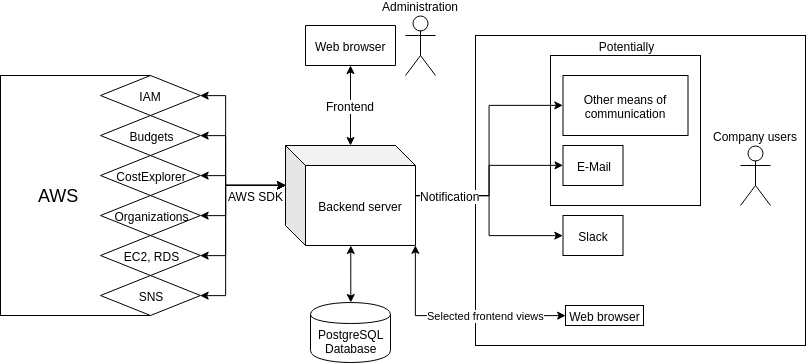

The diagram above was exported from draw.io. Its source (the exported page's mxGraphModel, read from the mxfile embedded in the PNG):
<mxGraphModel dx="717" dy="443" grid="1" gridSize="10" guides="1" tooltips="1" connect="1" arrows="1" fold="1" page="1" pageScale="1" pageWidth="850" pageHeight="1100" math="0" shadow="0">
  <root>
    <mxCell id="0" />
    <mxCell id="1" parent="0" />
    <mxCell id="OORFv5lLoITncF38fU2--67" value="" style="rounded=0;whiteSpace=wrap;html=1;align=center;" vertex="1" parent="1">
      <mxGeometry x="570" y="90" width="330" height="310" as="geometry" />
    </mxCell>
    <mxCell id="OORFv5lLoITncF38fU2--36" value="&lt;span&gt;Potentially&lt;/span&gt;" style="rounded=0;whiteSpace=wrap;html=1;align=center;labelPosition=center;verticalLabelPosition=top;verticalAlign=bottom;" vertex="1" parent="1">
      <mxGeometry x="645" y="110" width="150" height="150" as="geometry" />
    </mxCell>
    <mxCell id="OORFv5lLoITncF38fU2--2" value="&lt;font style=&quot;font-size: 18px&quot;&gt;&amp;nbsp; &amp;nbsp; &amp;nbsp; &amp;nbsp;AWS&lt;/font&gt;" style="rounded=0;whiteSpace=wrap;html=1;labelPosition=center;verticalLabelPosition=middle;align=left;verticalAlign=middle;" vertex="1" parent="1">
      <mxGeometry x="95" y="130" width="150" height="240" as="geometry" />
    </mxCell>
    <mxCell id="OORFv5lLoITncF38fU2--52" style="edgeStyle=orthogonalEdgeStyle;rounded=0;orthogonalLoop=1;jettySize=auto;html=1;startArrow=classic;startFill=1;entryX=0;entryY=0;entryDx=0;entryDy=40;entryPerimeter=0;" edge="1" parent="1" source="OORFv5lLoITncF38fU2--4" target="OORFv5lLoITncF38fU2--9">
      <mxGeometry relative="1" as="geometry">
        <Array as="points">
          <mxPoint x="320" y="150" />
          <mxPoint x="320" y="240" />
        </Array>
      </mxGeometry>
    </mxCell>
    <mxCell id="OORFv5lLoITncF38fU2--4" value="IAM&lt;br&gt;" style="rhombus;whiteSpace=wrap;html=1;" vertex="1" parent="1">
      <mxGeometry x="195" y="130" width="100" height="40" as="geometry" />
    </mxCell>
    <mxCell id="OORFv5lLoITncF38fU2--43" value="" style="edgeStyle=orthogonalEdgeStyle;rounded=0;orthogonalLoop=1;jettySize=auto;html=1;startArrow=classic;startFill=1;" edge="1" parent="1" source="OORFv5lLoITncF38fU2--5" target="OORFv5lLoITncF38fU2--7">
      <mxGeometry relative="1" as="geometry" />
    </mxCell>
    <mxCell id="OORFv5lLoITncF38fU2--51" style="edgeStyle=orthogonalEdgeStyle;rounded=0;orthogonalLoop=1;jettySize=auto;html=1;startArrow=classic;startFill=1;entryX=0;entryY=0;entryDx=0;entryDy=40;entryPerimeter=0;" edge="1" parent="1" source="OORFv5lLoITncF38fU2--5" target="OORFv5lLoITncF38fU2--9">
      <mxGeometry relative="1" as="geometry">
        <Array as="points">
          <mxPoint x="320" y="190" />
          <mxPoint x="320" y="240" />
        </Array>
      </mxGeometry>
    </mxCell>
    <mxCell id="OORFv5lLoITncF38fU2--5" value="Budgets&lt;br&gt;" style="rhombus;whiteSpace=wrap;html=1;" vertex="1" parent="1">
      <mxGeometry x="195" y="170" width="100" height="40" as="geometry" />
    </mxCell>
    <mxCell id="OORFv5lLoITncF38fU2--50" style="edgeStyle=orthogonalEdgeStyle;rounded=0;orthogonalLoop=1;jettySize=auto;html=1;startArrow=classic;startFill=1;entryX=0;entryY=0;entryDx=0;entryDy=40;entryPerimeter=0;" edge="1" parent="1" source="OORFv5lLoITncF38fU2--6" target="OORFv5lLoITncF38fU2--9">
      <mxGeometry relative="1" as="geometry">
        <Array as="points">
          <mxPoint x="320" y="270" />
          <mxPoint x="320" y="240" />
        </Array>
      </mxGeometry>
    </mxCell>
    <mxCell id="OORFv5lLoITncF38fU2--6" value="Organizations" style="rhombus;whiteSpace=wrap;html=1;" vertex="1" parent="1">
      <mxGeometry x="195" y="250" width="100" height="40" as="geometry" />
    </mxCell>
    <mxCell id="OORFv5lLoITncF38fU2--48" style="edgeStyle=orthogonalEdgeStyle;rounded=0;orthogonalLoop=1;jettySize=auto;html=1;startArrow=classic;startFill=1;entryX=0;entryY=0;entryDx=0;entryDy=40;entryPerimeter=0;" edge="1" parent="1" source="OORFv5lLoITncF38fU2--7" target="OORFv5lLoITncF38fU2--9">
      <mxGeometry relative="1" as="geometry">
        <Array as="points">
          <mxPoint x="320" y="350" />
          <mxPoint x="320" y="240" />
        </Array>
      </mxGeometry>
    </mxCell>
    <mxCell id="OORFv5lLoITncF38fU2--7" value="SNS" style="rhombus;whiteSpace=wrap;html=1;" vertex="1" parent="1">
      <mxGeometry x="195" y="330" width="100" height="40" as="geometry" />
    </mxCell>
    <mxCell id="OORFv5lLoITncF38fU2--37" style="edgeStyle=orthogonalEdgeStyle;rounded=0;orthogonalLoop=1;jettySize=auto;html=1;startArrow=none;startFill=0;entryX=0;entryY=0.5;entryDx=0;entryDy=0;" edge="1" parent="1" source="OORFv5lLoITncF38fU2--9" target="OORFv5lLoITncF38fU2--34">
      <mxGeometry relative="1" as="geometry" />
    </mxCell>
    <mxCell id="OORFv5lLoITncF38fU2--38" style="edgeStyle=orthogonalEdgeStyle;rounded=0;orthogonalLoop=1;jettySize=auto;html=1;startArrow=none;startFill=0;" edge="1" parent="1" source="OORFv5lLoITncF38fU2--9" target="OORFv5lLoITncF38fU2--33">
      <mxGeometry relative="1" as="geometry" />
    </mxCell>
    <mxCell id="OORFv5lLoITncF38fU2--39" style="edgeStyle=orthogonalEdgeStyle;rounded=0;orthogonalLoop=1;jettySize=auto;html=1;startArrow=none;startFill=0;entryX=0;entryY=0.5;entryDx=0;entryDy=0;" edge="1" parent="1" source="OORFv5lLoITncF38fU2--9" target="OORFv5lLoITncF38fU2--32">
      <mxGeometry relative="1" as="geometry" />
    </mxCell>
    <mxCell id="OORFv5lLoITncF38fU2--61" value="Notification" style="text;html=1;resizable=0;points=[];align=center;verticalAlign=middle;labelBackgroundColor=#ffffff;" vertex="1" connectable="0" parent="OORFv5lLoITncF38fU2--39">
      <mxGeometry x="-0.7582" y="-2" relative="1" as="geometry">
        <mxPoint x="11.5" y="-2" as="offset" />
      </mxGeometry>
    </mxCell>
    <mxCell id="OORFv5lLoITncF38fU2--64" value="Selected frontend views" style="edgeStyle=orthogonalEdgeStyle;rounded=0;orthogonalLoop=1;jettySize=auto;html=1;exitX=1;exitY=1;exitDx=0;exitDy=0;exitPerimeter=0;startArrow=classic;startFill=1;entryX=0;entryY=0.5;entryDx=0;entryDy=0;" edge="1" parent="1" source="OORFv5lLoITncF38fU2--9" target="OORFv5lLoITncF38fU2--62">
      <mxGeometry x="0.2733" relative="1" as="geometry">
        <mxPoint as="offset" />
      </mxGeometry>
    </mxCell>
    <mxCell id="OORFv5lLoITncF38fU2--9" value="Backend server&lt;br&gt;" style="shape=cube;whiteSpace=wrap;html=1;boundedLbl=1;backgroundOutline=1;darkOpacity=0.05;darkOpacity2=0.1;" vertex="1" parent="1">
      <mxGeometry x="380" y="200" width="130" height="100" as="geometry" />
    </mxCell>
    <mxCell id="OORFv5lLoITncF38fU2--30" style="edgeStyle=orthogonalEdgeStyle;rounded=0;orthogonalLoop=1;jettySize=auto;html=1;startArrow=classic;startFill=1;" edge="1" parent="1" source="OORFv5lLoITncF38fU2--14" target="OORFv5lLoITncF38fU2--9">
      <mxGeometry relative="1" as="geometry" />
    </mxCell>
    <mxCell id="OORFv5lLoITncF38fU2--31" value="Frontend&lt;br&gt;" style="text;html=1;resizable=0;points=[];align=center;verticalAlign=middle;labelBackgroundColor=#ffffff;" vertex="1" connectable="0" parent="OORFv5lLoITncF38fU2--30">
      <mxGeometry x="-0.3077" relative="1" as="geometry">
        <mxPoint y="13" as="offset" />
      </mxGeometry>
    </mxCell>
    <mxCell id="OORFv5lLoITncF38fU2--14" value="Web browser&lt;br&gt;" style="verticalLabelPosition=middle;verticalAlign=middle;html=1;shape=mxgraph.basic.rect;fillColor=#ffffff;fillColor2=none;strokeColor=#000000;strokeWidth=1;size=20;indent=5;fontFamily=Helvetica;fontSize=12;fontColor=#000000;align=center;labelPosition=center;" vertex="1" parent="1">
      <mxGeometry x="400" y="80" width="90" height="40" as="geometry" />
    </mxCell>
    <mxCell id="OORFv5lLoITncF38fU2--23" value="&lt;div style=&quot;text-align: center&quot;&gt;&lt;span&gt;Administration&lt;/span&gt;&lt;/div&gt;" style="shape=umlActor;verticalLabelPosition=top;labelBackgroundColor=#ffffff;verticalAlign=bottom;html=1;outlineConnect=0;align=center;labelPosition=center;" vertex="1" parent="1">
      <mxGeometry x="500" y="70" width="30" height="60" as="geometry" />
    </mxCell>
    <mxCell id="OORFv5lLoITncF38fU2--57" style="edgeStyle=orthogonalEdgeStyle;rounded=0;orthogonalLoop=1;jettySize=auto;html=1;startArrow=classic;startFill=1;" edge="1" parent="1" source="OORFv5lLoITncF38fU2--24" target="OORFv5lLoITncF38fU2--9">
      <mxGeometry relative="1" as="geometry" />
    </mxCell>
    <mxCell id="OORFv5lLoITncF38fU2--24" value="PostgreSQL&lt;br&gt;Database" style="shape=cylinder;whiteSpace=wrap;html=1;boundedLbl=1;backgroundOutline=1;align=center;" vertex="1" parent="1">
      <mxGeometry x="405" y="357" width="80" height="60" as="geometry" />
    </mxCell>
    <mxCell id="OORFv5lLoITncF38fU2--32" value="Slack&lt;br&gt;" style="rounded=0;whiteSpace=wrap;html=1;align=center;" vertex="1" parent="1">
      <mxGeometry x="657.5" y="270" width="60" height="40" as="geometry" />
    </mxCell>
    <mxCell id="OORFv5lLoITncF38fU2--33" value="E-Mail&lt;br&gt;" style="rounded=0;whiteSpace=wrap;html=1;align=center;" vertex="1" parent="1">
      <mxGeometry x="657.5" y="200" width="60" height="40" as="geometry" />
    </mxCell>
    <mxCell id="OORFv5lLoITncF38fU2--34" value="Other means of communication" style="rounded=0;whiteSpace=wrap;html=1;align=center;" vertex="1" parent="1">
      <mxGeometry x="657.5" y="130" width="125" height="60" as="geometry" />
    </mxCell>
    <mxCell id="OORFv5lLoITncF38fU2--40" value="Company users" style="shape=umlActor;verticalLabelPosition=top;labelBackgroundColor=#ffffff;verticalAlign=bottom;html=1;outlineConnect=0;align=center;labelPosition=center;" vertex="1" parent="1">
      <mxGeometry x="835" y="200" width="30" height="60" as="geometry" />
    </mxCell>
    <mxCell id="OORFv5lLoITncF38fU2--49" style="edgeStyle=orthogonalEdgeStyle;rounded=0;orthogonalLoop=1;jettySize=auto;html=1;startArrow=classic;startFill=1;entryX=0;entryY=0;entryDx=0;entryDy=40;entryPerimeter=0;" edge="1" parent="1" source="OORFv5lLoITncF38fU2--44" target="OORFv5lLoITncF38fU2--9">
      <mxGeometry relative="1" as="geometry">
        <Array as="points">
          <mxPoint x="320" y="310" />
          <mxPoint x="320" y="240" />
        </Array>
      </mxGeometry>
    </mxCell>
    <mxCell id="OORFv5lLoITncF38fU2--44" value="EC2, RDS&lt;br&gt;" style="rhombus;whiteSpace=wrap;html=1;" vertex="1" parent="1">
      <mxGeometry x="195" y="290" width="100" height="40" as="geometry" />
    </mxCell>
    <mxCell id="OORFv5lLoITncF38fU2--47" style="edgeStyle=orthogonalEdgeStyle;rounded=0;orthogonalLoop=1;jettySize=auto;html=1;startArrow=classic;startFill=1;entryX=0;entryY=0;entryDx=0;entryDy=40;entryPerimeter=0;" edge="1" parent="1" source="OORFv5lLoITncF38fU2--46" target="OORFv5lLoITncF38fU2--9">
      <mxGeometry relative="1" as="geometry">
        <Array as="points">
          <mxPoint x="320" y="230" />
          <mxPoint x="320" y="240" />
        </Array>
      </mxGeometry>
    </mxCell>
    <mxCell id="OORFv5lLoITncF38fU2--54" value="AWS SDK" style="text;html=1;resizable=0;points=[];align=center;verticalAlign=middle;labelBackgroundColor=#ffffff;" vertex="1" connectable="0" parent="OORFv5lLoITncF38fU2--47">
      <mxGeometry x="0.6183" relative="1" as="geometry">
        <mxPoint x="-12" y="10" as="offset" />
      </mxGeometry>
    </mxCell>
    <mxCell id="OORFv5lLoITncF38fU2--46" value="CostExplorer" style="rhombus;whiteSpace=wrap;html=1;" vertex="1" parent="1">
      <mxGeometry x="195" y="210" width="100" height="40" as="geometry" />
    </mxCell>
    <mxCell id="OORFv5lLoITncF38fU2--62" value="Web browser" style="rounded=0;whiteSpace=wrap;html=1;align=center;" vertex="1" parent="1">
      <mxGeometry x="660" y="360" width="78" height="20" as="geometry" />
    </mxCell>
  </root>
</mxGraphModel>